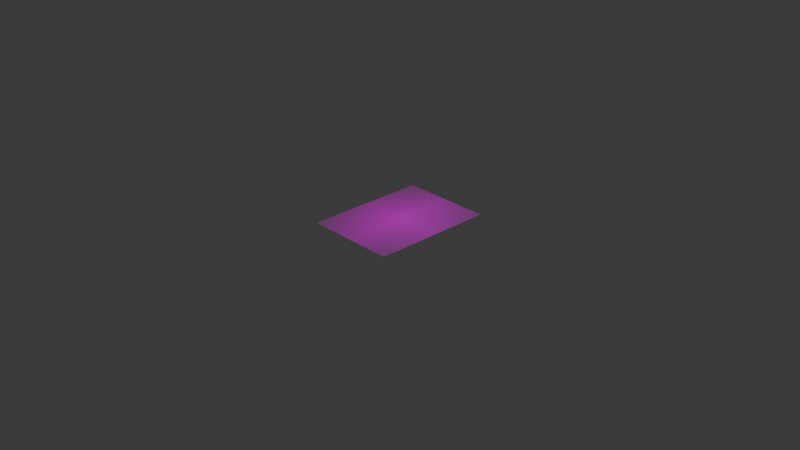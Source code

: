 # Source: CCTV.blend  (saved by Blender 4.3.34; exported with 4.5.12 LTS)
import bpy
from mathutils import Matrix  # noqa: F401  (used for matrix-valued properties, if any)

bpy.ops.wm.read_factory_settings(use_empty=True)
scene = bpy.context.scene
scene.name = 'Scene'

# ---- collections
col_collection = bpy.data.collections.new('Collection'); scene.collection.children.link(col_collection)

# ---- images (referenced by path relative to the original .blend; pixels are not part of the script)
import os
ASSET_DIR = os.environ.get("B2B_ASSET_DIR", "")  # directory of the original .blend (textures are referenced by path, not embedded)
HERE = os.path.dirname(os.path.abspath(__file__))  # packed textures are extracted next to this script under _unpacked/

def load_image(name, relpath, width, height, colorspace="sRGB"):
    """Load a texture the original file referenced (path relative to the .blend, or extracted next to this script)."""
    p = next((c for c in (os.path.join(HERE, relpath), os.path.join(ASSET_DIR, relpath)) if relpath and os.path.exists(c)), "")
    if p:
        img = bpy.data.images.load(p, check_existing=True)
        img.name = name
    else:  # same state as the original file: an image datablock whose file is absent (Cycles renders it pink)
        img = bpy.data.images.new(name, width, height)
        img.source = "FILE"
        img.filepath = "//" + (relpath or name)
    img.colorspace_settings.name = colorspace
    return img
img_cctv_jpg = load_image('CCTV.jpg', 'textures/CCTV.jpg', 1024, 1024, 'sRGB')

# ---- materials (node trees are filled in below, after node groups)
mat_cctv = bpy.data.materials.new('CCTV')

# ---- material node trees
mat_cctv.use_nodes = True; mat_cctv.node_tree.nodes.clear()
_N = mat_cctv.node_tree.nodes; _L = mat_cctv.node_tree.links
n0 = _N.new('ShaderNodeOutputMaterial'); n0.name = 'Material Output'; n0.location = (300, 300)
n1 = _N.new('ShaderNodeTexImage'); n1.name = 'Image Texture'; n1.location = (-200, 300)
n1.image = img_cctv_jpg
n1.extension = 'CLIP'
n2 = _N.new('ShaderNodeBsdfPrincipled'); n2.name = 'Principled BSDF'; n2.location = (0, 300)
_L.new(n1.outputs[0], n2.inputs[0])
_L.new(n1.outputs[1], n2.inputs[4])
_L.new(n2.outputs[0], n0.inputs[0])
n0.is_active_output = True

# ---- world
world_world = bpy.data.worlds.new('World'); scene.world = world_world
world_world.use_nodes = True; world_world.node_tree.nodes.clear()
_N = world_world.node_tree.nodes; _L = world_world.node_tree.links
n0 = _N.new('ShaderNodeOutputWorld'); n0.name = 'World Output'; n0.location = (300, 300)
n1 = _N.new('ShaderNodeBackground'); n1.name = 'Background'; n1.location = (10, 300)
n1.inputs[0].default_value = (0.05088, 0.05088, 0.05088, 1.0)
_L.new(n1.outputs[0], n0.inputs[0])
n0.is_active_output = True
world_world.color = (0.05088, 0.05088, 0.05088)
world_world.sun_shadow_jitter_overblur = 0.0

# ---- cameras
cam_camera = bpy.data.cameras.new('Camera')
cam_camera.clip_end = 100.0
cam_camera.ortho_scale = 7.314

# ---- lights
light_light = bpy.data.lights.new('Light', 'POINT')
light_light.energy = 1000.0
light_light.shadow_soft_size = 0.1

# ---- meshes
me_cctv = bpy.data.meshes.new('CCTV')
me_cctv.from_pydata([(-0.6703, -0.5, 0.0), (0.6703, -0.5, 0.0), (-0.6703, 0.5, 0.0), (0.6703, 0.5, 0.0)], [], [(0, 1, 3, 2)])
_uv = me_cctv.uv_layers.new(name='UVMap')
_uv.uv.foreach_set('vector', [0.0, 0.0, 1.0, 0.0, 1.0, 1.0, 0.0, 1.0])
me_cctv.materials.append(mat_cctv)
me_cctv.update()

# ---- objects
ob_light = bpy.data.objects.new('Light', light_light)
ob_camera = bpy.data.objects.new('Camera', cam_camera)
ob_cctv = bpy.data.objects.new('CCTV', me_cctv)

# ---- transforms, parenting, visibility, modifiers, constraints
ob_light.location = (4.076, 1.005, 5.904)
ob_light.rotation_euler = (0.6503, 0.05522, 1.866)
ob_light.lock_rotations_4d = False
ob_light.empty_display_type = 'ARROWS'
ob_light.color = (0.0, 0.0, 0.0, 0.0)
ob_light.lineart.crease_threshold = 0.0
ob_camera.location = (7.359, -6.926, 4.958)
ob_camera.rotation_euler = (1.109, 0.0, 0.8149)
ob_camera.lock_rotations_4d = False
ob_camera.empty_display_type = 'ARROWS'
ob_camera.color = (0.0, 0.0, 0.0, 0.0)
ob_camera.display_type = 'WIRE'
ob_camera.lineart.crease_threshold = 0.0
ob_cctv.location = (0.0, 0.0, 0.0)
ob_cctv.rotation_euler = (1.776e-14, -9.065e-08, 1.571)

# ---- collection membership
col_collection.objects.link(ob_light)
col_collection.objects.link(ob_camera)
col_collection.objects.link(ob_cctv)

# ---- scene / render settings (as saved in the file)
scene.camera = ob_camera
scene.frame_start = 1; scene.frame_end = 250; scene.frame_set(1)
scene.render.engine = 'BLENDER_EEVEE_NEXT'
bpy.context.view_layer.update()
